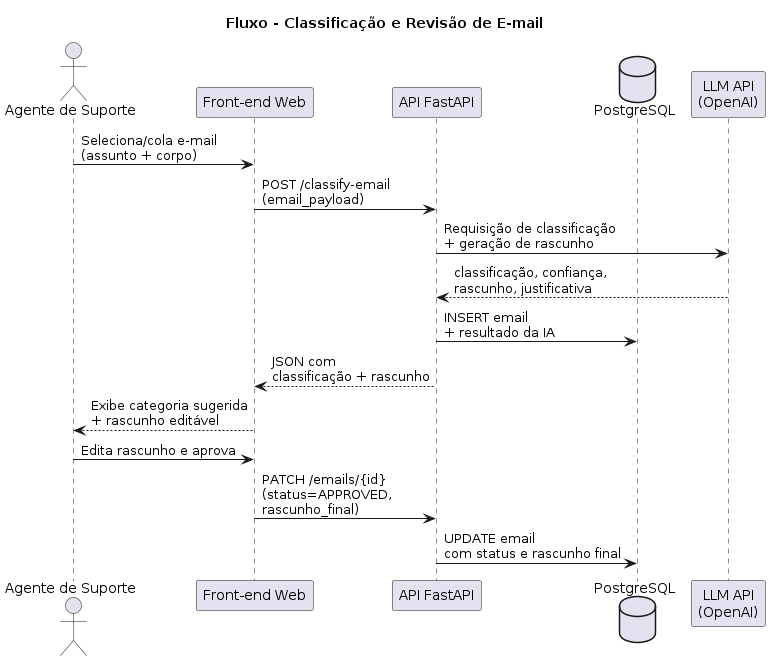

The diagram above was rendered by PlantUML. Its source (embedded in the PNG):
@startuml
title Fluxo - Classificação e Revisão de E-mail

actor "Agente de Suporte" as Agent
participant "Front-end Web" as FE
participant "API FastAPI" as BE
database "PostgreSQL" as DB
participant "LLM API\n(OpenAI)" as LLM

Agent -> FE : Seleciona/cola e-mail\n(assunto + corpo)
FE -> BE : POST /classify-email\n(email_payload)
BE -> LLM : Requisição de classificação\n+ geração de rascunho
LLM --> BE : classificação, confiança,\nrascunho, justificativa

BE -> DB : INSERT email\n+ resultado da IA
BE --> FE : JSON com\nclassificação + rascunho

FE --> Agent : Exibe categoria sugerida\n+ rascunho editável
Agent -> FE : Edita rascunho e aprova
FE -> BE : PATCH /emails/{id}\n(status=APPROVED,\nrascunho_final)
BE -> DB : UPDATE email\ncom status e rascunho final

@enduml